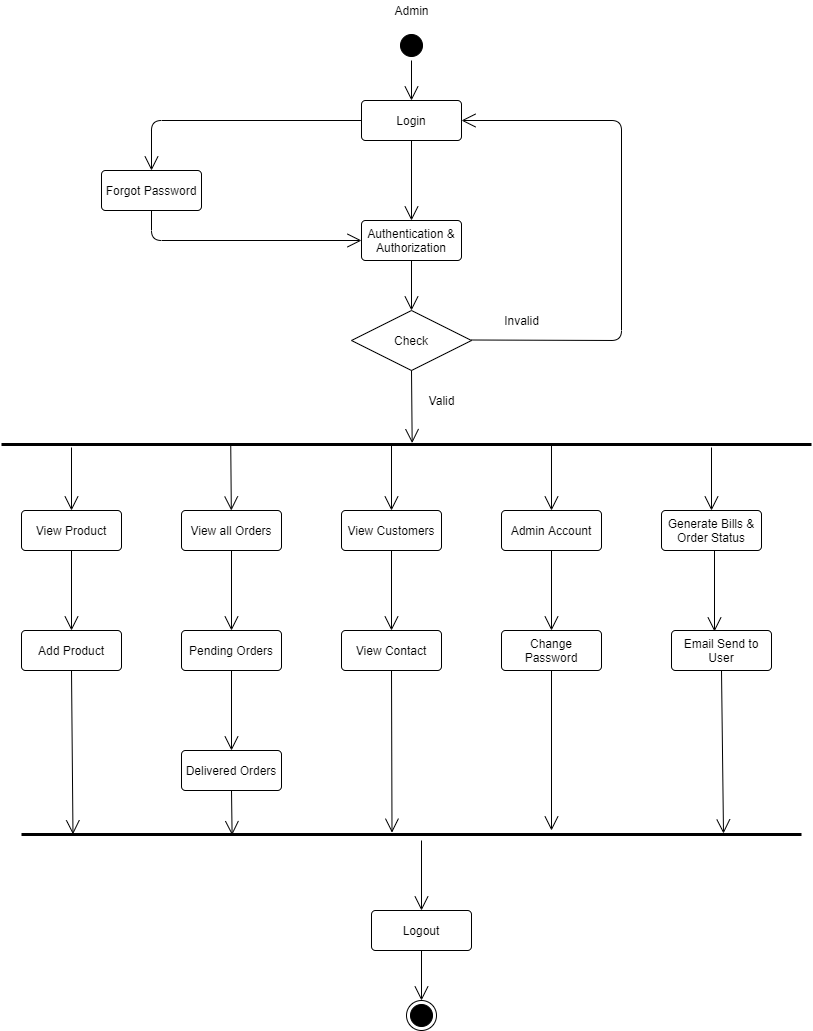

The diagram above was exported from draw.io. Its source (the exported page's mxGraphModel, read from the mxfile embedded in the PNG):
<mxGraphModel dx="1278" dy="489" grid="1" gridSize="10" guides="1" tooltips="1" connect="1" arrows="1" fold="1" page="1" pageScale="1" pageWidth="850" pageHeight="1100" math="0" shadow="0">
  <root>
    <mxCell id="0" />
    <mxCell id="1" parent="0" />
    <mxCell id="bMKO6w67LUPaEs9pBKRI-4" value="" style="ellipse;html=1;shape=startState;fillColor=#000000;strokeColor=#000000;" vertex="1" parent="1">
      <mxGeometry x="415" y="280" width="30" height="30" as="geometry" />
    </mxCell>
    <mxCell id="bMKO6w67LUPaEs9pBKRI-7" value="Login" style="rounded=1;arcSize=10;whiteSpace=wrap;html=1;align=center;" vertex="1" parent="1">
      <mxGeometry x="380" y="350" width="100" height="40" as="geometry" />
    </mxCell>
    <mxCell id="bMKO6w67LUPaEs9pBKRI-8" value="Authentication &amp;amp;&lt;br&gt;Authorization" style="rounded=1;arcSize=10;whiteSpace=wrap;html=1;align=center;" vertex="1" parent="1">
      <mxGeometry x="380" y="470" width="100" height="40" as="geometry" />
    </mxCell>
    <mxCell id="bMKO6w67LUPaEs9pBKRI-9" value="Forgot Password" style="rounded=1;arcSize=10;whiteSpace=wrap;html=1;align=center;" vertex="1" parent="1">
      <mxGeometry x="120" y="420" width="100" height="40" as="geometry" />
    </mxCell>
    <mxCell id="bMKO6w67LUPaEs9pBKRI-10" value="Check" style="shape=rhombus;perimeter=rhombusPerimeter;whiteSpace=wrap;html=1;align=center;" vertex="1" parent="1">
      <mxGeometry x="370" y="560" width="120" height="60" as="geometry" />
    </mxCell>
    <mxCell id="bMKO6w67LUPaEs9pBKRI-11" value="" style="endArrow=open;endFill=1;endSize=12;html=1;exitX=0.5;exitY=1;exitDx=0;exitDy=0;entryX=0.5;entryY=0;entryDx=0;entryDy=0;" edge="1" parent="1" source="bMKO6w67LUPaEs9pBKRI-7" target="bMKO6w67LUPaEs9pBKRI-8">
      <mxGeometry width="160" relative="1" as="geometry">
        <mxPoint x="340" y="550" as="sourcePoint" />
        <mxPoint x="425" y="440" as="targetPoint" />
      </mxGeometry>
    </mxCell>
    <mxCell id="bMKO6w67LUPaEs9pBKRI-12" value="" style="endArrow=open;endFill=1;endSize=12;html=1;entryX=0.5;entryY=0;entryDx=0;entryDy=0;" edge="1" parent="1" target="bMKO6w67LUPaEs9pBKRI-10">
      <mxGeometry width="160" relative="1" as="geometry">
        <mxPoint x="430" y="510" as="sourcePoint" />
        <mxPoint x="500" y="430" as="targetPoint" />
      </mxGeometry>
    </mxCell>
    <mxCell id="bMKO6w67LUPaEs9pBKRI-13" value="" style="endArrow=open;endFill=1;endSize=12;html=1;entryX=1;entryY=0.5;entryDx=0;entryDy=0;" edge="1" parent="1" target="bMKO6w67LUPaEs9pBKRI-7">
      <mxGeometry width="160" relative="1" as="geometry">
        <mxPoint x="490" y="589.5" as="sourcePoint" />
        <mxPoint x="640" y="320" as="targetPoint" />
        <Array as="points">
          <mxPoint x="640" y="590" />
          <mxPoint x="640" y="370" />
        </Array>
      </mxGeometry>
    </mxCell>
    <mxCell id="bMKO6w67LUPaEs9pBKRI-14" value="" style="endArrow=open;endFill=1;endSize=12;html=1;entryX=0.5;entryY=0;entryDx=0;entryDy=0;" edge="1" parent="1" target="bMKO6w67LUPaEs9pBKRI-9">
      <mxGeometry width="160" relative="1" as="geometry">
        <mxPoint x="380" y="370" as="sourcePoint" />
        <mxPoint x="500" y="520" as="targetPoint" />
        <Array as="points">
          <mxPoint x="170" y="370" />
        </Array>
      </mxGeometry>
    </mxCell>
    <mxCell id="bMKO6w67LUPaEs9pBKRI-15" value="" style="endArrow=open;endFill=1;endSize=12;html=1;exitX=0.5;exitY=1;exitDx=0;exitDy=0;entryX=0;entryY=0.5;entryDx=0;entryDy=0;" edge="1" parent="1" source="bMKO6w67LUPaEs9pBKRI-9" target="bMKO6w67LUPaEs9pBKRI-8">
      <mxGeometry width="160" relative="1" as="geometry">
        <mxPoint x="340" y="520" as="sourcePoint" />
        <mxPoint x="500" y="520" as="targetPoint" />
        <Array as="points">
          <mxPoint x="170" y="460" />
          <mxPoint x="170" y="490" />
        </Array>
      </mxGeometry>
    </mxCell>
    <mxCell id="bMKO6w67LUPaEs9pBKRI-16" value="" style="endArrow=open;endFill=1;endSize=12;html=1;exitX=0.5;exitY=1;exitDx=0;exitDy=0;entryX=0.507;entryY=0.325;entryDx=0;entryDy=0;entryPerimeter=0;" edge="1" parent="1" source="bMKO6w67LUPaEs9pBKRI-10" target="bMKO6w67LUPaEs9pBKRI-17">
      <mxGeometry width="160" relative="1" as="geometry">
        <mxPoint x="340" y="520" as="sourcePoint" />
        <mxPoint x="430" y="680" as="targetPoint" />
      </mxGeometry>
    </mxCell>
    <mxCell id="bMKO6w67LUPaEs9pBKRI-17" value="" style="line;strokeWidth=3;fillColor=none;align=left;verticalAlign=middle;spacingTop=-1;spacingLeft=3;spacingRight=3;rotatable=0;labelPosition=right;points=[];portConstraint=eastwest;" vertex="1" parent="1">
      <mxGeometry x="20" y="690" width="810" height="8" as="geometry" />
    </mxCell>
    <mxCell id="bMKO6w67LUPaEs9pBKRI-19" value="Add Product" style="rounded=1;arcSize=10;whiteSpace=wrap;html=1;align=center;" vertex="1" parent="1">
      <mxGeometry x="40" y="880" width="100" height="40" as="geometry" />
    </mxCell>
    <mxCell id="bMKO6w67LUPaEs9pBKRI-20" value="View Product" style="rounded=1;arcSize=10;whiteSpace=wrap;html=1;align=center;" vertex="1" parent="1">
      <mxGeometry x="40" y="760" width="100" height="40" as="geometry" />
    </mxCell>
    <mxCell id="bMKO6w67LUPaEs9pBKRI-21" value="" style="endArrow=open;endFill=1;endSize=12;html=1;entryX=0.5;entryY=0;entryDx=0;entryDy=0;" edge="1" parent="1" target="bMKO6w67LUPaEs9pBKRI-20">
      <mxGeometry width="160" relative="1" as="geometry">
        <mxPoint x="90" y="697" as="sourcePoint" />
        <mxPoint x="500" y="690" as="targetPoint" />
      </mxGeometry>
    </mxCell>
    <mxCell id="bMKO6w67LUPaEs9pBKRI-22" value="" style="endArrow=open;endFill=1;endSize=12;html=1;exitX=0.5;exitY=1;exitDx=0;exitDy=0;" edge="1" parent="1" source="bMKO6w67LUPaEs9pBKRI-20">
      <mxGeometry width="160" relative="1" as="geometry">
        <mxPoint x="340" y="690" as="sourcePoint" />
        <mxPoint x="90" y="880" as="targetPoint" />
      </mxGeometry>
    </mxCell>
    <mxCell id="bMKO6w67LUPaEs9pBKRI-23" value="Delivered Orders" style="rounded=1;arcSize=10;whiteSpace=wrap;html=1;align=center;" vertex="1" parent="1">
      <mxGeometry x="200" y="1000" width="100" height="40" as="geometry" />
    </mxCell>
    <mxCell id="bMKO6w67LUPaEs9pBKRI-24" value="Pending Orders" style="rounded=1;arcSize=10;whiteSpace=wrap;html=1;align=center;" vertex="1" parent="1">
      <mxGeometry x="200" y="880" width="100" height="40" as="geometry" />
    </mxCell>
    <mxCell id="bMKO6w67LUPaEs9pBKRI-25" value="View all Orders" style="rounded=1;arcSize=10;whiteSpace=wrap;html=1;align=center;" vertex="1" parent="1">
      <mxGeometry x="200" y="760" width="100" height="40" as="geometry" />
    </mxCell>
    <mxCell id="bMKO6w67LUPaEs9pBKRI-26" value="View Contact" style="rounded=1;arcSize=10;whiteSpace=wrap;html=1;align=center;" vertex="1" parent="1">
      <mxGeometry x="360" y="880" width="100" height="40" as="geometry" />
    </mxCell>
    <mxCell id="bMKO6w67LUPaEs9pBKRI-27" value="View Customers" style="rounded=1;arcSize=10;whiteSpace=wrap;html=1;align=center;" vertex="1" parent="1">
      <mxGeometry x="360" y="760" width="100" height="40" as="geometry" />
    </mxCell>
    <mxCell id="bMKO6w67LUPaEs9pBKRI-28" value="Change Password" style="rounded=1;arcSize=10;whiteSpace=wrap;html=1;align=center;" vertex="1" parent="1">
      <mxGeometry x="520" y="880" width="100" height="40" as="geometry" />
    </mxCell>
    <mxCell id="bMKO6w67LUPaEs9pBKRI-29" value="Admin Account" style="rounded=1;arcSize=10;whiteSpace=wrap;html=1;align=center;" vertex="1" parent="1">
      <mxGeometry x="520" y="760" width="100" height="40" as="geometry" />
    </mxCell>
    <mxCell id="bMKO6w67LUPaEs9pBKRI-30" value="Generate Bills &amp;amp; Order Status" style="rounded=1;arcSize=10;whiteSpace=wrap;html=1;align=center;" vertex="1" parent="1">
      <mxGeometry x="680" y="760" width="100" height="40" as="geometry" />
    </mxCell>
    <mxCell id="bMKO6w67LUPaEs9pBKRI-31" value="Email Send to User" style="rounded=1;arcSize=10;whiteSpace=wrap;html=1;align=center;" vertex="1" parent="1">
      <mxGeometry x="690" y="880" width="100" height="40" as="geometry" />
    </mxCell>
    <mxCell id="bMKO6w67LUPaEs9pBKRI-32" value="" style="endArrow=open;endFill=1;endSize=12;html=1;exitX=0.283;exitY=0.425;exitDx=0;exitDy=0;exitPerimeter=0;" edge="1" parent="1" source="bMKO6w67LUPaEs9pBKRI-17" target="bMKO6w67LUPaEs9pBKRI-25">
      <mxGeometry width="160" relative="1" as="geometry">
        <mxPoint x="249" y="700" as="sourcePoint" />
        <mxPoint x="500" y="940" as="targetPoint" />
      </mxGeometry>
    </mxCell>
    <mxCell id="bMKO6w67LUPaEs9pBKRI-33" value="" style="endArrow=open;endFill=1;endSize=12;html=1;entryX=0.5;entryY=0;entryDx=0;entryDy=0;exitX=0.5;exitY=1;exitDx=0;exitDy=0;" edge="1" parent="1" source="bMKO6w67LUPaEs9pBKRI-25" target="bMKO6w67LUPaEs9pBKRI-24">
      <mxGeometry width="160" relative="1" as="geometry">
        <mxPoint x="340" y="940" as="sourcePoint" />
        <mxPoint x="500" y="940" as="targetPoint" />
      </mxGeometry>
    </mxCell>
    <mxCell id="bMKO6w67LUPaEs9pBKRI-34" value="" style="endArrow=open;endFill=1;endSize=12;html=1;entryX=0.5;entryY=0;entryDx=0;entryDy=0;" edge="1" parent="1" target="bMKO6w67LUPaEs9pBKRI-27">
      <mxGeometry width="160" relative="1" as="geometry">
        <mxPoint x="410" y="694" as="sourcePoint" />
        <mxPoint x="500" y="940" as="targetPoint" />
      </mxGeometry>
    </mxCell>
    <mxCell id="bMKO6w67LUPaEs9pBKRI-35" value="" style="endArrow=open;endFill=1;endSize=12;html=1;exitX=0.5;exitY=1;exitDx=0;exitDy=0;" edge="1" parent="1" source="bMKO6w67LUPaEs9pBKRI-24">
      <mxGeometry width="160" relative="1" as="geometry">
        <mxPoint x="340" y="880" as="sourcePoint" />
        <mxPoint x="250" y="1000" as="targetPoint" />
      </mxGeometry>
    </mxCell>
    <mxCell id="bMKO6w67LUPaEs9pBKRI-36" value="" style="endArrow=open;endFill=1;endSize=12;html=1;exitX=0.5;exitY=1;exitDx=0;exitDy=0;entryX=0.5;entryY=0;entryDx=0;entryDy=0;" edge="1" parent="1" source="bMKO6w67LUPaEs9pBKRI-27" target="bMKO6w67LUPaEs9pBKRI-26">
      <mxGeometry width="160" relative="1" as="geometry">
        <mxPoint x="340" y="880" as="sourcePoint" />
        <mxPoint x="500" y="880" as="targetPoint" />
      </mxGeometry>
    </mxCell>
    <mxCell id="bMKO6w67LUPaEs9pBKRI-37" value="" style="endArrow=open;endFill=1;endSize=12;html=1;entryX=0.5;entryY=0;entryDx=0;entryDy=0;exitX=0.679;exitY=0.425;exitDx=0;exitDy=0;exitPerimeter=0;" edge="1" parent="1" source="bMKO6w67LUPaEs9pBKRI-17" target="bMKO6w67LUPaEs9pBKRI-29">
      <mxGeometry width="160" relative="1" as="geometry">
        <mxPoint x="570" y="700" as="sourcePoint" />
        <mxPoint x="500" y="880" as="targetPoint" />
      </mxGeometry>
    </mxCell>
    <mxCell id="bMKO6w67LUPaEs9pBKRI-38" value="" style="endArrow=open;endFill=1;endSize=12;html=1;entryX=0.5;entryY=0;entryDx=0;entryDy=0;exitX=0.5;exitY=1;exitDx=0;exitDy=0;" edge="1" parent="1" source="bMKO6w67LUPaEs9pBKRI-29" target="bMKO6w67LUPaEs9pBKRI-28">
      <mxGeometry width="160" relative="1" as="geometry">
        <mxPoint x="340" y="880" as="sourcePoint" />
        <mxPoint x="500" y="880" as="targetPoint" />
      </mxGeometry>
    </mxCell>
    <mxCell id="bMKO6w67LUPaEs9pBKRI-39" value="" style="endArrow=open;endFill=1;endSize=12;html=1;entryX=0.5;entryY=0;entryDx=0;entryDy=0;" edge="1" parent="1" target="bMKO6w67LUPaEs9pBKRI-30">
      <mxGeometry width="160" relative="1" as="geometry">
        <mxPoint x="730" y="697" as="sourcePoint" />
        <mxPoint x="500" y="880" as="targetPoint" />
      </mxGeometry>
    </mxCell>
    <mxCell id="bMKO6w67LUPaEs9pBKRI-40" value="" style="endArrow=open;endFill=1;endSize=12;html=1;" edge="1" parent="1">
      <mxGeometry width="160" relative="1" as="geometry">
        <mxPoint x="733" y="800" as="sourcePoint" />
        <mxPoint x="733" y="881" as="targetPoint" />
      </mxGeometry>
    </mxCell>
    <mxCell id="bMKO6w67LUPaEs9pBKRI-41" value="" style="line;strokeWidth=3;fillColor=none;align=left;verticalAlign=middle;spacingTop=-1;spacingLeft=3;spacingRight=3;rotatable=0;labelPosition=right;points=[];portConstraint=eastwest;" vertex="1" parent="1">
      <mxGeometry x="40" y="1080" width="780" height="8" as="geometry" />
    </mxCell>
    <mxCell id="bMKO6w67LUPaEs9pBKRI-42" value="" style="endArrow=open;endFill=1;endSize=12;html=1;exitX=0.5;exitY=1;exitDx=0;exitDy=0;entryX=0.066;entryY=0.475;entryDx=0;entryDy=0;entryPerimeter=0;" edge="1" parent="1" source="bMKO6w67LUPaEs9pBKRI-19" target="bMKO6w67LUPaEs9pBKRI-41">
      <mxGeometry width="160" relative="1" as="geometry">
        <mxPoint x="340" y="1060" as="sourcePoint" />
        <mxPoint x="500" y="1060" as="targetPoint" />
      </mxGeometry>
    </mxCell>
    <mxCell id="bMKO6w67LUPaEs9pBKRI-43" value="" style="endArrow=open;endFill=1;endSize=12;html=1;exitX=0.5;exitY=1;exitDx=0;exitDy=0;entryX=0.27;entryY=0.575;entryDx=0;entryDy=0;entryPerimeter=0;" edge="1" parent="1" source="bMKO6w67LUPaEs9pBKRI-23" target="bMKO6w67LUPaEs9pBKRI-41">
      <mxGeometry width="160" relative="1" as="geometry">
        <mxPoint x="340" y="1060" as="sourcePoint" />
        <mxPoint x="500" y="1060" as="targetPoint" />
      </mxGeometry>
    </mxCell>
    <mxCell id="bMKO6w67LUPaEs9pBKRI-44" value="" style="endArrow=open;endFill=1;endSize=12;html=1;exitX=0.5;exitY=1;exitDx=0;exitDy=0;entryX=0.475;entryY=0.275;entryDx=0;entryDy=0;entryPerimeter=0;" edge="1" parent="1" source="bMKO6w67LUPaEs9pBKRI-26" target="bMKO6w67LUPaEs9pBKRI-41">
      <mxGeometry width="160" relative="1" as="geometry">
        <mxPoint x="340" y="1060" as="sourcePoint" />
        <mxPoint x="500" y="1060" as="targetPoint" />
      </mxGeometry>
    </mxCell>
    <mxCell id="bMKO6w67LUPaEs9pBKRI-45" value="" style="endArrow=open;endFill=1;endSize=12;html=1;exitX=0.5;exitY=1;exitDx=0;exitDy=0;" edge="1" parent="1" source="bMKO6w67LUPaEs9pBKRI-28">
      <mxGeometry width="160" relative="1" as="geometry">
        <mxPoint x="340" y="1060" as="sourcePoint" />
        <mxPoint x="570" y="1080" as="targetPoint" />
      </mxGeometry>
    </mxCell>
    <mxCell id="bMKO6w67LUPaEs9pBKRI-46" value="" style="endArrow=open;endFill=1;endSize=12;html=1;exitX=0.5;exitY=1;exitDx=0;exitDy=0;entryX=0.9;entryY=0.375;entryDx=0;entryDy=0;entryPerimeter=0;" edge="1" parent="1" source="bMKO6w67LUPaEs9pBKRI-31" target="bMKO6w67LUPaEs9pBKRI-41">
      <mxGeometry width="160" relative="1" as="geometry">
        <mxPoint x="340" y="1060" as="sourcePoint" />
        <mxPoint x="500" y="1060" as="targetPoint" />
      </mxGeometry>
    </mxCell>
    <mxCell id="bMKO6w67LUPaEs9pBKRI-47" value="" style="endArrow=open;endFill=1;endSize=12;html=1;" edge="1" parent="1">
      <mxGeometry width="160" relative="1" as="geometry">
        <mxPoint x="440" y="1090" as="sourcePoint" />
        <mxPoint x="440" y="1160" as="targetPoint" />
      </mxGeometry>
    </mxCell>
    <mxCell id="bMKO6w67LUPaEs9pBKRI-48" value="Logout" style="rounded=1;arcSize=10;whiteSpace=wrap;html=1;align=center;" vertex="1" parent="1">
      <mxGeometry x="390" y="1160" width="100" height="40" as="geometry" />
    </mxCell>
    <mxCell id="bMKO6w67LUPaEs9pBKRI-49" value="" style="ellipse;html=1;shape=endState;fillColor=#000000;strokeColor=#000000;" vertex="1" parent="1">
      <mxGeometry x="425" y="1250" width="30" height="30" as="geometry" />
    </mxCell>
    <mxCell id="bMKO6w67LUPaEs9pBKRI-50" value="" style="endArrow=open;endFill=1;endSize=12;html=1;exitX=0.5;exitY=1;exitDx=0;exitDy=0;" edge="1" parent="1" source="bMKO6w67LUPaEs9pBKRI-48">
      <mxGeometry width="160" relative="1" as="geometry">
        <mxPoint x="340" y="1160" as="sourcePoint" />
        <mxPoint x="440" y="1250" as="targetPoint" />
      </mxGeometry>
    </mxCell>
    <mxCell id="bMKO6w67LUPaEs9pBKRI-51" value="Valid" style="text;html=1;align=center;verticalAlign=middle;resizable=0;points=[];autosize=1;strokeColor=none;fillColor=none;" vertex="1" parent="1">
      <mxGeometry x="440" y="640" width="40" height="20" as="geometry" />
    </mxCell>
    <mxCell id="bMKO6w67LUPaEs9pBKRI-52" value="Invalid" style="text;html=1;align=center;verticalAlign=middle;resizable=0;points=[];autosize=1;strokeColor=none;fillColor=none;" vertex="1" parent="1">
      <mxGeometry x="515" y="560" width="50" height="20" as="geometry" />
    </mxCell>
    <mxCell id="bMKO6w67LUPaEs9pBKRI-56" value="" style="endArrow=open;endFill=1;endSize=12;html=1;exitX=0.5;exitY=1;exitDx=0;exitDy=0;entryX=0.5;entryY=0;entryDx=0;entryDy=0;" edge="1" parent="1" source="bMKO6w67LUPaEs9pBKRI-4" target="bMKO6w67LUPaEs9pBKRI-7">
      <mxGeometry width="160" relative="1" as="geometry">
        <mxPoint x="340" y="460" as="sourcePoint" />
        <mxPoint x="500" y="460" as="targetPoint" />
      </mxGeometry>
    </mxCell>
    <mxCell id="bMKO6w67LUPaEs9pBKRI-57" value="Admin" style="text;html=1;align=center;verticalAlign=middle;resizable=0;points=[];autosize=1;strokeColor=none;fillColor=none;" vertex="1" parent="1">
      <mxGeometry x="405" y="250" width="50" height="20" as="geometry" />
    </mxCell>
  </root>
</mxGraphModel>